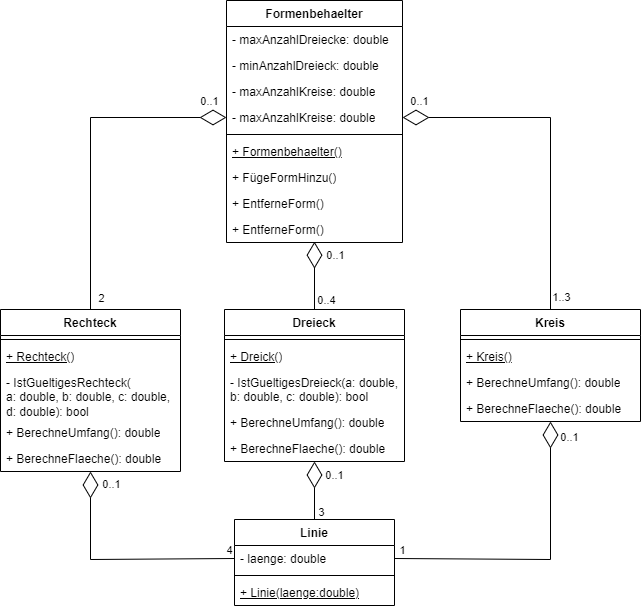

The diagram above was exported from draw.io. Its source (the exported page's mxGraphModel, read from the mxfile embedded in the PNG):
<mxGraphModel dx="1050" dy="630" grid="1" gridSize="10" guides="1" tooltips="1" connect="1" arrows="1" fold="1" page="1" pageScale="1" pageWidth="827" pageHeight="1169" math="0" shadow="0">
  <root>
    <mxCell id="0" />
    <mxCell id="1" parent="0" />
    <mxCell id="e4dRUMV5W_zrB1oulJsN-1" value="Formenbehaelter" style="swimlane;fontStyle=1;align=center;verticalAlign=top;childLayout=stackLayout;horizontal=1;startSize=26;horizontalStack=0;resizeParent=1;resizeParentMax=0;resizeLast=0;collapsible=1;marginBottom=0;whiteSpace=wrap;html=1;" parent="1" vertex="1">
      <mxGeometry x="326" y="10" width="176" height="242" as="geometry" />
    </mxCell>
    <mxCell id="wzhryILz8gjkkixzVaVi-3" value="-&amp;nbsp;maxAnzahlDreiecke: double" style="text;strokeColor=none;fillColor=none;align=left;verticalAlign=top;spacingLeft=4;spacingRight=4;overflow=hidden;rotatable=0;points=[[0,0.5],[1,0.5]];portConstraint=eastwest;whiteSpace=wrap;html=1;" vertex="1" parent="e4dRUMV5W_zrB1oulJsN-1">
      <mxGeometry y="26" width="176" height="26" as="geometry" />
    </mxCell>
    <mxCell id="wzhryILz8gjkkixzVaVi-4" value="- minAnzahlDreieck: double" style="text;strokeColor=none;fillColor=none;align=left;verticalAlign=top;spacingLeft=4;spacingRight=4;overflow=hidden;rotatable=0;points=[[0,0.5],[1,0.5]];portConstraint=eastwest;whiteSpace=wrap;html=1;" vertex="1" parent="e4dRUMV5W_zrB1oulJsN-1">
      <mxGeometry y="52" width="176" height="26" as="geometry" />
    </mxCell>
    <mxCell id="wzhryILz8gjkkixzVaVi-5" value="- maxAnzahlKreise: double" style="text;strokeColor=none;fillColor=none;align=left;verticalAlign=top;spacingLeft=4;spacingRight=4;overflow=hidden;rotatable=0;points=[[0,0.5],[1,0.5]];portConstraint=eastwest;whiteSpace=wrap;html=1;" vertex="1" parent="e4dRUMV5W_zrB1oulJsN-1">
      <mxGeometry y="78" width="176" height="26" as="geometry" />
    </mxCell>
    <mxCell id="wzhryILz8gjkkixzVaVi-6" value="- maxAnzahlKreise: double" style="text;strokeColor=none;fillColor=none;align=left;verticalAlign=top;spacingLeft=4;spacingRight=4;overflow=hidden;rotatable=0;points=[[0,0.5],[1,0.5]];portConstraint=eastwest;whiteSpace=wrap;html=1;" vertex="1" parent="e4dRUMV5W_zrB1oulJsN-1">
      <mxGeometry y="104" width="176" height="26" as="geometry" />
    </mxCell>
    <mxCell id="e4dRUMV5W_zrB1oulJsN-3" value="" style="line;strokeWidth=1;fillColor=none;align=left;verticalAlign=middle;spacingTop=-1;spacingLeft=3;spacingRight=3;rotatable=0;labelPosition=right;points=[];portConstraint=eastwest;strokeColor=inherit;" parent="e4dRUMV5W_zrB1oulJsN-1" vertex="1">
      <mxGeometry y="130" width="176" height="8" as="geometry" />
    </mxCell>
    <mxCell id="e4dRUMV5W_zrB1oulJsN-2" value="&lt;u&gt;+ Formenbehaelter()&lt;/u&gt;" style="text;strokeColor=none;fillColor=none;align=left;verticalAlign=top;spacingLeft=4;spacingRight=4;overflow=hidden;rotatable=0;points=[[0,0.5],[1,0.5]];portConstraint=eastwest;whiteSpace=wrap;html=1;" parent="e4dRUMV5W_zrB1oulJsN-1" vertex="1">
      <mxGeometry y="138" width="176" height="26" as="geometry" />
    </mxCell>
    <mxCell id="e4dRUMV5W_zrB1oulJsN-42" value="+ FügeFormHinzu()" style="text;strokeColor=none;fillColor=none;align=left;verticalAlign=top;spacingLeft=4;spacingRight=4;overflow=hidden;rotatable=0;points=[[0,0.5],[1,0.5]];portConstraint=eastwest;whiteSpace=wrap;html=1;" parent="e4dRUMV5W_zrB1oulJsN-1" vertex="1">
      <mxGeometry y="164" width="176" height="26" as="geometry" />
    </mxCell>
    <mxCell id="e4dRUMV5W_zrB1oulJsN-43" value="+ EntferneForm()" style="text;strokeColor=none;fillColor=none;align=left;verticalAlign=top;spacingLeft=4;spacingRight=4;overflow=hidden;rotatable=0;points=[[0,0.5],[1,0.5]];portConstraint=eastwest;whiteSpace=wrap;html=1;" parent="e4dRUMV5W_zrB1oulJsN-1" vertex="1">
      <mxGeometry y="190" width="176" height="26" as="geometry" />
    </mxCell>
    <mxCell id="wzhryILz8gjkkixzVaVi-7" value="+ EntferneForm()" style="text;strokeColor=none;fillColor=none;align=left;verticalAlign=top;spacingLeft=4;spacingRight=4;overflow=hidden;rotatable=0;points=[[0,0.5],[1,0.5]];portConstraint=eastwest;whiteSpace=wrap;html=1;" vertex="1" parent="e4dRUMV5W_zrB1oulJsN-1">
      <mxGeometry y="216" width="176" height="26" as="geometry" />
    </mxCell>
    <mxCell id="e4dRUMV5W_zrB1oulJsN-5" value="Rechteck" style="swimlane;fontStyle=1;align=center;verticalAlign=top;childLayout=stackLayout;horizontal=1;startSize=26;horizontalStack=0;resizeParent=1;resizeParentMax=0;resizeLast=0;collapsible=1;marginBottom=0;whiteSpace=wrap;html=1;" parent="1" vertex="1">
      <mxGeometry x="100" y="319" width="180" height="162" as="geometry" />
    </mxCell>
    <mxCell id="e4dRUMV5W_zrB1oulJsN-7" value="" style="line;strokeWidth=1;fillColor=none;align=left;verticalAlign=middle;spacingTop=-1;spacingLeft=3;spacingRight=3;rotatable=0;labelPosition=right;points=[];portConstraint=eastwest;strokeColor=inherit;" parent="e4dRUMV5W_zrB1oulJsN-5" vertex="1">
      <mxGeometry y="26" width="180" height="8" as="geometry" />
    </mxCell>
    <mxCell id="e4dRUMV5W_zrB1oulJsN-6" value="&lt;u&gt;+ Rechteck()&lt;/u&gt;" style="text;strokeColor=none;fillColor=none;align=left;verticalAlign=top;spacingLeft=4;spacingRight=4;overflow=hidden;rotatable=0;points=[[0,0.5],[1,0.5]];portConstraint=eastwest;whiteSpace=wrap;html=1;" parent="e4dRUMV5W_zrB1oulJsN-5" vertex="1">
      <mxGeometry y="34" width="180" height="26" as="geometry" />
    </mxCell>
    <mxCell id="wzhryILz8gjkkixzVaVi-2" value="- IstGueltigesRechteck(&lt;br&gt;a: double, b: double, c: double, d: double): bool" style="text;strokeColor=none;fillColor=none;align=left;verticalAlign=top;spacingLeft=4;spacingRight=4;overflow=hidden;rotatable=0;points=[[0,0.5],[1,0.5]];portConstraint=eastwest;whiteSpace=wrap;html=1;" vertex="1" parent="e4dRUMV5W_zrB1oulJsN-5">
      <mxGeometry y="60" width="180" height="50" as="geometry" />
    </mxCell>
    <mxCell id="e4dRUMV5W_zrB1oulJsN-31" value="+ BerechneUmfang(): double" style="text;strokeColor=none;fillColor=none;align=left;verticalAlign=top;spacingLeft=4;spacingRight=4;overflow=hidden;rotatable=0;points=[[0,0.5],[1,0.5]];portConstraint=eastwest;whiteSpace=wrap;html=1;" parent="e4dRUMV5W_zrB1oulJsN-5" vertex="1">
      <mxGeometry y="110" width="180" height="26" as="geometry" />
    </mxCell>
    <mxCell id="e4dRUMV5W_zrB1oulJsN-29" value="+ BerechneFlaeche(): double" style="text;strokeColor=none;fillColor=none;align=left;verticalAlign=top;spacingLeft=4;spacingRight=4;overflow=hidden;rotatable=0;points=[[0,0.5],[1,0.5]];portConstraint=eastwest;whiteSpace=wrap;html=1;" parent="e4dRUMV5W_zrB1oulJsN-5" vertex="1">
      <mxGeometry y="136" width="180" height="26" as="geometry" />
    </mxCell>
    <mxCell id="e4dRUMV5W_zrB1oulJsN-9" value="Dreieck" style="swimlane;fontStyle=1;align=center;verticalAlign=top;childLayout=stackLayout;horizontal=1;startSize=26;horizontalStack=0;resizeParent=1;resizeParentMax=0;resizeLast=0;collapsible=1;marginBottom=0;whiteSpace=wrap;html=1;" parent="1" vertex="1">
      <mxGeometry x="324" y="319" width="180" height="152" as="geometry" />
    </mxCell>
    <mxCell id="e4dRUMV5W_zrB1oulJsN-11" value="" style="line;strokeWidth=1;fillColor=none;align=left;verticalAlign=middle;spacingTop=-1;spacingLeft=3;spacingRight=3;rotatable=0;labelPosition=right;points=[];portConstraint=eastwest;strokeColor=inherit;" parent="e4dRUMV5W_zrB1oulJsN-9" vertex="1">
      <mxGeometry y="26" width="180" height="8" as="geometry" />
    </mxCell>
    <mxCell id="e4dRUMV5W_zrB1oulJsN-10" value="&lt;u&gt;+ Dreick()&lt;/u&gt;" style="text;strokeColor=none;fillColor=none;align=left;verticalAlign=top;spacingLeft=4;spacingRight=4;overflow=hidden;rotatable=0;points=[[0,0.5],[1,0.5]];portConstraint=eastwest;whiteSpace=wrap;html=1;" parent="e4dRUMV5W_zrB1oulJsN-9" vertex="1">
      <mxGeometry y="34" width="180" height="26" as="geometry" />
    </mxCell>
    <mxCell id="wzhryILz8gjkkixzVaVi-1" value="-&amp;nbsp;IstGueltigesDreieck(a: double, b: double, c: double): bool" style="text;strokeColor=none;fillColor=none;align=left;verticalAlign=top;spacingLeft=4;spacingRight=4;overflow=hidden;rotatable=0;points=[[0,0.5],[1,0.5]];portConstraint=eastwest;whiteSpace=wrap;html=1;" vertex="1" parent="e4dRUMV5W_zrB1oulJsN-9">
      <mxGeometry y="60" width="180" height="40" as="geometry" />
    </mxCell>
    <mxCell id="e4dRUMV5W_zrB1oulJsN-37" value="+ BerechneUmfang(): double" style="text;strokeColor=none;fillColor=none;align=left;verticalAlign=top;spacingLeft=4;spacingRight=4;overflow=hidden;rotatable=0;points=[[0,0.5],[1,0.5]];portConstraint=eastwest;whiteSpace=wrap;html=1;" parent="e4dRUMV5W_zrB1oulJsN-9" vertex="1">
      <mxGeometry y="100" width="180" height="26" as="geometry" />
    </mxCell>
    <mxCell id="e4dRUMV5W_zrB1oulJsN-38" value="+ BerechneFlaeche(): double" style="text;strokeColor=none;fillColor=none;align=left;verticalAlign=top;spacingLeft=4;spacingRight=4;overflow=hidden;rotatable=0;points=[[0,0.5],[1,0.5]];portConstraint=eastwest;whiteSpace=wrap;html=1;" parent="e4dRUMV5W_zrB1oulJsN-9" vertex="1">
      <mxGeometry y="126" width="180" height="26" as="geometry" />
    </mxCell>
    <mxCell id="e4dRUMV5W_zrB1oulJsN-13" value="Kreis" style="swimlane;fontStyle=1;align=center;verticalAlign=top;childLayout=stackLayout;horizontal=1;startSize=26;horizontalStack=0;resizeParent=1;resizeParentMax=0;resizeLast=0;collapsible=1;marginBottom=0;whiteSpace=wrap;html=1;" parent="1" vertex="1">
      <mxGeometry x="560" y="319" width="180" height="112" as="geometry" />
    </mxCell>
    <mxCell id="e4dRUMV5W_zrB1oulJsN-15" value="" style="line;strokeWidth=1;fillColor=none;align=left;verticalAlign=middle;spacingTop=-1;spacingLeft=3;spacingRight=3;rotatable=0;labelPosition=right;points=[];portConstraint=eastwest;strokeColor=inherit;" parent="e4dRUMV5W_zrB1oulJsN-13" vertex="1">
      <mxGeometry y="26" width="180" height="8" as="geometry" />
    </mxCell>
    <mxCell id="e4dRUMV5W_zrB1oulJsN-14" value="&lt;u&gt;+ Kreis()&lt;/u&gt;" style="text;strokeColor=none;fillColor=none;align=left;verticalAlign=top;spacingLeft=4;spacingRight=4;overflow=hidden;rotatable=0;points=[[0,0.5],[1,0.5]];portConstraint=eastwest;whiteSpace=wrap;html=1;" parent="e4dRUMV5W_zrB1oulJsN-13" vertex="1">
      <mxGeometry y="34" width="180" height="26" as="geometry" />
    </mxCell>
    <mxCell id="e4dRUMV5W_zrB1oulJsN-39" value="+ BerechneUmfang(): double" style="text;strokeColor=none;fillColor=none;align=left;verticalAlign=top;spacingLeft=4;spacingRight=4;overflow=hidden;rotatable=0;points=[[0,0.5],[1,0.5]];portConstraint=eastwest;whiteSpace=wrap;html=1;" parent="e4dRUMV5W_zrB1oulJsN-13" vertex="1">
      <mxGeometry y="60" width="180" height="26" as="geometry" />
    </mxCell>
    <mxCell id="e4dRUMV5W_zrB1oulJsN-40" value="+ BerechneFlaeche(): double" style="text;strokeColor=none;fillColor=none;align=left;verticalAlign=top;spacingLeft=4;spacingRight=4;overflow=hidden;rotatable=0;points=[[0,0.5],[1,0.5]];portConstraint=eastwest;whiteSpace=wrap;html=1;" parent="e4dRUMV5W_zrB1oulJsN-13" vertex="1">
      <mxGeometry y="86" width="180" height="26" as="geometry" />
    </mxCell>
    <mxCell id="e4dRUMV5W_zrB1oulJsN-17" value="Linie" style="swimlane;fontStyle=1;align=center;verticalAlign=top;childLayout=stackLayout;horizontal=1;startSize=26;horizontalStack=0;resizeParent=1;resizeParentMax=0;resizeLast=0;collapsible=1;marginBottom=0;whiteSpace=wrap;html=1;" parent="1" vertex="1">
      <mxGeometry x="334" y="529" width="160" height="86" as="geometry" />
    </mxCell>
    <mxCell id="e4dRUMV5W_zrB1oulJsN-18" value="- laenge: double" style="text;strokeColor=none;fillColor=none;align=left;verticalAlign=top;spacingLeft=4;spacingRight=4;overflow=hidden;rotatable=0;points=[[0,0.5],[1,0.5]];portConstraint=eastwest;whiteSpace=wrap;html=1;" parent="e4dRUMV5W_zrB1oulJsN-17" vertex="1">
      <mxGeometry y="26" width="160" height="26" as="geometry" />
    </mxCell>
    <mxCell id="e4dRUMV5W_zrB1oulJsN-19" value="" style="line;strokeWidth=1;fillColor=none;align=left;verticalAlign=middle;spacingTop=-1;spacingLeft=3;spacingRight=3;rotatable=0;labelPosition=right;points=[];portConstraint=eastwest;strokeColor=inherit;" parent="e4dRUMV5W_zrB1oulJsN-17" vertex="1">
      <mxGeometry y="52" width="160" height="8" as="geometry" />
    </mxCell>
    <mxCell id="e4dRUMV5W_zrB1oulJsN-41" value="&lt;u&gt;+ Linie(laenge:double)&lt;/u&gt;" style="text;strokeColor=none;fillColor=none;align=left;verticalAlign=top;spacingLeft=4;spacingRight=4;overflow=hidden;rotatable=0;points=[[0,0.5],[1,0.5]];portConstraint=eastwest;whiteSpace=wrap;html=1;" parent="e4dRUMV5W_zrB1oulJsN-17" vertex="1">
      <mxGeometry y="60" width="160" height="26" as="geometry" />
    </mxCell>
    <mxCell id="e4dRUMV5W_zrB1oulJsN-21" value="" style="endArrow=diamondThin;endFill=0;endSize=24;html=1;rounded=0;exitX=0.5;exitY=0;exitDx=0;exitDy=0;entryX=0.5;entryY=1;entryDx=0;entryDy=0;" parent="1" source="e4dRUMV5W_zrB1oulJsN-17" target="e4dRUMV5W_zrB1oulJsN-9" edge="1">
      <mxGeometry width="160" relative="1" as="geometry">
        <mxPoint x="330" y="469" as="sourcePoint" />
        <mxPoint x="430" y="465" as="targetPoint" />
      </mxGeometry>
    </mxCell>
    <mxCell id="e4dRUMV5W_zrB1oulJsN-46" value="3" style="edgeLabel;html=1;align=center;verticalAlign=middle;resizable=0;points=[];" parent="e4dRUMV5W_zrB1oulJsN-21" vertex="1" connectable="0">
      <mxGeometry x="-0.5846" y="-3" relative="1" as="geometry">
        <mxPoint x="3" y="4" as="offset" />
      </mxGeometry>
    </mxCell>
    <mxCell id="e4dRUMV5W_zrB1oulJsN-47" value="0..1" style="edgeLabel;html=1;align=center;verticalAlign=middle;resizable=0;points=[];" parent="e4dRUMV5W_zrB1oulJsN-21" vertex="1" connectable="0">
      <mxGeometry x="0.2615" y="-1" relative="1" as="geometry">
        <mxPoint x="18" y="-8" as="offset" />
      </mxGeometry>
    </mxCell>
    <mxCell id="e4dRUMV5W_zrB1oulJsN-22" value="" style="endArrow=diamondThin;endFill=0;endSize=24;html=1;rounded=0;exitX=0.5;exitY=0;exitDx=0;exitDy=0;entryX=0.5;entryY=1.046;entryDx=0;entryDy=0;entryPerimeter=0;" parent="1" source="e4dRUMV5W_zrB1oulJsN-9" edge="1">
      <mxGeometry width="160" relative="1" as="geometry">
        <mxPoint x="414" y="317" as="sourcePoint" />
        <mxPoint x="414" y="251.19600000000003" as="targetPoint" />
      </mxGeometry>
    </mxCell>
    <mxCell id="e4dRUMV5W_zrB1oulJsN-51" value="0..4" style="edgeLabel;html=1;align=center;verticalAlign=middle;resizable=0;points=[];" parent="e4dRUMV5W_zrB1oulJsN-22" vertex="1" connectable="0">
      <mxGeometry x="-0.6359" y="2" relative="1" as="geometry">
        <mxPoint x="13" y="2" as="offset" />
      </mxGeometry>
    </mxCell>
    <mxCell id="e4dRUMV5W_zrB1oulJsN-55" value="0..1" style="edgeLabel;html=1;align=center;verticalAlign=middle;resizable=0;points=[];" parent="e4dRUMV5W_zrB1oulJsN-22" vertex="1" connectable="0">
      <mxGeometry x="0.6205" y="-5" relative="1" as="geometry">
        <mxPoint x="15" as="offset" />
      </mxGeometry>
    </mxCell>
    <mxCell id="e4dRUMV5W_zrB1oulJsN-23" value="" style="endArrow=diamondThin;endFill=0;endSize=24;html=1;rounded=0;exitX=0.5;exitY=0;exitDx=0;exitDy=0;entryX=1;entryY=0.5;entryDx=0;entryDy=0;" parent="1" source="e4dRUMV5W_zrB1oulJsN-13" target="wzhryILz8gjkkixzVaVi-6" edge="1">
      <mxGeometry width="160" relative="1" as="geometry">
        <mxPoint x="330" y="330" as="sourcePoint" />
        <mxPoint x="490" y="330" as="targetPoint" />
        <Array as="points">
          <mxPoint x="650" y="127" />
        </Array>
      </mxGeometry>
    </mxCell>
    <mxCell id="e4dRUMV5W_zrB1oulJsN-50" value="1..3" style="edgeLabel;html=1;align=center;verticalAlign=middle;resizable=0;points=[];" parent="e4dRUMV5W_zrB1oulJsN-23" vertex="1" connectable="0">
      <mxGeometry x="-0.8849" y="-1" relative="1" as="geometry">
        <mxPoint x="9" y="7" as="offset" />
      </mxGeometry>
    </mxCell>
    <mxCell id="e4dRUMV5W_zrB1oulJsN-54" value="0..1" style="edgeLabel;html=1;align=center;verticalAlign=middle;resizable=0;points=[];" parent="e4dRUMV5W_zrB1oulJsN-23" vertex="1" connectable="0">
      <mxGeometry x="0.8876" y="8" relative="1" as="geometry">
        <mxPoint x="-3" y="-25" as="offset" />
      </mxGeometry>
    </mxCell>
    <mxCell id="e4dRUMV5W_zrB1oulJsN-25" value="" style="endArrow=diamondThin;endFill=0;endSize=24;html=1;rounded=0;exitX=0;exitY=0.5;exitDx=0;exitDy=0;entryX=0.5;entryY=1;entryDx=0;entryDy=0;" parent="1" source="e4dRUMV5W_zrB1oulJsN-18" target="e4dRUMV5W_zrB1oulJsN-5" edge="1">
      <mxGeometry width="160" relative="1" as="geometry">
        <mxPoint x="330" y="469" as="sourcePoint" />
        <mxPoint x="130" y="489" as="targetPoint" />
        <Array as="points">
          <mxPoint x="190" y="569" />
        </Array>
      </mxGeometry>
    </mxCell>
    <mxCell id="e4dRUMV5W_zrB1oulJsN-48" value="0..1" style="edgeLabel;html=1;align=center;verticalAlign=middle;resizable=0;points=[];" parent="e4dRUMV5W_zrB1oulJsN-25" vertex="1" connectable="0">
      <mxGeometry x="0.9023" y="-3" relative="1" as="geometry">
        <mxPoint x="17" y="1" as="offset" />
      </mxGeometry>
    </mxCell>
    <mxCell id="e4dRUMV5W_zrB1oulJsN-49" value="4" style="edgeLabel;html=1;align=center;verticalAlign=middle;resizable=0;points=[];" parent="e4dRUMV5W_zrB1oulJsN-25" vertex="1" connectable="0">
      <mxGeometry x="-0.785" y="-4" relative="1" as="geometry">
        <mxPoint x="20" y="-5" as="offset" />
      </mxGeometry>
    </mxCell>
    <mxCell id="e4dRUMV5W_zrB1oulJsN-26" value="" style="endArrow=diamondThin;endFill=0;endSize=24;html=1;rounded=0;exitX=1;exitY=0.5;exitDx=0;exitDy=0;entryX=0.5;entryY=1;entryDx=0;entryDy=0;" parent="1" source="e4dRUMV5W_zrB1oulJsN-18" target="e4dRUMV5W_zrB1oulJsN-13" edge="1">
      <mxGeometry width="160" relative="1" as="geometry">
        <mxPoint x="330" y="469" as="sourcePoint" />
        <mxPoint x="490" y="469" as="targetPoint" />
        <Array as="points">
          <mxPoint x="650" y="569" />
        </Array>
      </mxGeometry>
    </mxCell>
    <mxCell id="e4dRUMV5W_zrB1oulJsN-44" value="0..1" style="edgeLabel;html=1;align=center;verticalAlign=middle;resizable=0;points=[];" parent="e4dRUMV5W_zrB1oulJsN-26" vertex="1" connectable="0">
      <mxGeometry x="0.7679" y="-1" relative="1" as="geometry">
        <mxPoint x="17" y="-19" as="offset" />
      </mxGeometry>
    </mxCell>
    <mxCell id="e4dRUMV5W_zrB1oulJsN-45" value="1" style="edgeLabel;html=1;align=center;verticalAlign=middle;resizable=0;points=[];" parent="e4dRUMV5W_zrB1oulJsN-26" vertex="1" connectable="0">
      <mxGeometry x="-0.8117" relative="1" as="geometry">
        <mxPoint x="-20" y="-9" as="offset" />
      </mxGeometry>
    </mxCell>
    <mxCell id="lYPaiIxK5A1MVyn7_GIX-1" value="" style="endArrow=diamondThin;endFill=0;endSize=24;html=1;rounded=0;exitX=0.5;exitY=0;exitDx=0;exitDy=0;entryX=0;entryY=0.5;entryDx=0;entryDy=0;" parent="1" source="e4dRUMV5W_zrB1oulJsN-5" target="wzhryILz8gjkkixzVaVi-6" edge="1">
      <mxGeometry width="160" relative="1" as="geometry">
        <mxPoint x="660" y="240" as="sourcePoint" />
        <mxPoint x="504" y="97" as="targetPoint" />
        <Array as="points">
          <mxPoint x="190" y="127" />
        </Array>
      </mxGeometry>
    </mxCell>
    <mxCell id="lYPaiIxK5A1MVyn7_GIX-2" value="2" style="edgeLabel;html=1;align=center;verticalAlign=middle;resizable=0;points=[];" parent="lYPaiIxK5A1MVyn7_GIX-1" vertex="1" connectable="0">
      <mxGeometry x="-0.8849" y="-1" relative="1" as="geometry">
        <mxPoint x="9" y="7" as="offset" />
      </mxGeometry>
    </mxCell>
    <mxCell id="lYPaiIxK5A1MVyn7_GIX-3" value="0..1" style="edgeLabel;html=1;align=center;verticalAlign=middle;resizable=0;points=[];" parent="lYPaiIxK5A1MVyn7_GIX-1" vertex="1" connectable="0">
      <mxGeometry x="0.8876" y="8" relative="1" as="geometry">
        <mxPoint y="-9" as="offset" />
      </mxGeometry>
    </mxCell>
  </root>
</mxGraphModel>